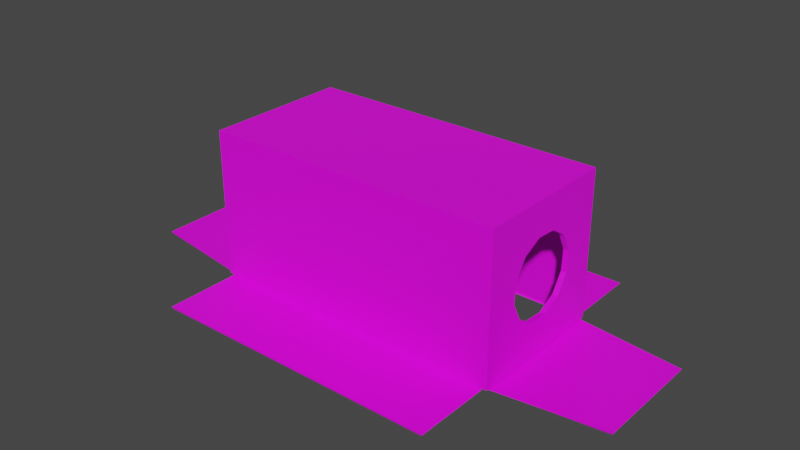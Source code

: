 # Source: BoxOpenHoleSides.blend  (saved by Blender 3.3.6; exported with 4.5.12 LTS)
import bpy
from mathutils import Matrix  # noqa: F401  (used for matrix-valued properties, if any)

bpy.ops.wm.read_factory_settings(use_empty=True)
scene = bpy.context.scene
scene.name = 'Scene'

# ---- collections
col_collection = bpy.data.collections.new('Collection'); scene.collection.children.link(col_collection)

# ---- images (referenced by path relative to the original .blend; pixels are not part of the script)
import os
ASSET_DIR = os.environ.get("B2B_ASSET_DIR", "")  # directory of the original .blend (textures are referenced by path, not embedded)
HERE = os.path.dirname(os.path.abspath(__file__))  # packed textures are extracted next to this script under _unpacked/

def load_image(name, relpath, width, height, colorspace="sRGB"):
    """Load a texture the original file referenced (path relative to the .blend, or extracted next to this script)."""
    p = next((c for c in (os.path.join(HERE, relpath), os.path.join(ASSET_DIR, relpath)) if relpath and os.path.exists(c)), "")
    if p:
        img = bpy.data.images.load(p, check_existing=True)
        img.name = name
    else:  # same state as the original file: an image datablock whose file is absent (Cycles renders it pink)
        img = bpy.data.images.new(name, width, height)
        img.source = "FILE"
        img.filepath = "//" + (relpath or name)
    img.colorspace_settings.name = colorspace
    return img
img_cardboard_png = load_image('Cardboard.png', 'Cardboard.png', 1024, 1024, 'sRGB')

# ---- materials (node trees are filled in below, after node groups)
mat_material_001 = bpy.data.materials.new('Material.001')
mat_material_001.use_transparent_shadow = False

# ---- material node trees
mat_material_001.use_nodes = True; mat_material_001.node_tree.nodes.clear()
_N = mat_material_001.node_tree.nodes; _L = mat_material_001.node_tree.links
n0 = _N.new('ShaderNodeBsdfPrincipled'); n0.name = 'Principled BSDF'; n0.location = (10, 300)
n0.distribution = 'GGX'
n0.subsurface_method = 'BURLEY'
n0.inputs[3].default_value = 1.45
n0.inputs[27].default_value = (0.0, 0.0, 0.0, 1.0)
n0.inputs[28].default_value = 1.0
n1 = _N.new('ShaderNodeOutputMaterial'); n1.name = 'Material Output'; n1.location = (300, 300)
n2 = _N.new('ShaderNodeTexImage'); n2.name = 'Image Texture'; n2.location = (-180, 280)
n2.image = img_cardboard_png
_L.new(n0.outputs[0], n1.inputs[0])
_L.new(n2.outputs[0], n0.inputs[0])
n1.is_active_output = True

# ---- world
world_world = bpy.data.worlds.new('World'); scene.world = world_world
world_world.use_nodes = True; world_world.node_tree.nodes.clear()
_N = world_world.node_tree.nodes; _L = world_world.node_tree.links
n0 = _N.new('ShaderNodeOutputWorld'); n0.name = 'World Output'; n0.location = (300, 300)
n1 = _N.new('ShaderNodeBackground'); n1.name = 'Background'; n1.location = (10, 300)
n1.inputs[0].default_value = (0.05088, 0.05088, 0.05088, 1.0)
_L.new(n1.outputs[0], n0.inputs[0])
n0.is_active_output = True
world_world.color = (0.05088, 0.05088, 0.05088)
world_world.use_sun_shadow = False
world_world.sun_shadow_jitter_overblur = 0.0

# ---- meshes
me_cube_001 = bpy.data.meshes.new('Cube.001')
me_cube_001.from_pydata([(1.002, 0.5008, 1.017), (1.002, 0.5008, 0.01576), (-1.002, 0.5008, 1.017), (-1.002, 0.5008, 0.01576), (1.002, -0.5008, 1.017), (1.002, -0.5008, 0.01576), (-1.002, -0.5008, 1.017), (-1.002, -0.5008, 0.01576), (1.002, 0.4814, 0.009043), (-1.002, 0.4814, 0.009043), (1.002, -0.4814, 0.009043), (-1.002, -0.4814, 0.009043), (1.776, 0.3838, 0.0008035), (-1.776, 0.3838, 0.01415), (1.776, -0.3838, 0.0008038), (-1.776, -0.3838, 0.01415), (1.002, 0.4938, 0.003997), (-1.002, 0.4938, 0.003997), (1.002, -0.4938, 0.003997), (-1.002, -0.4938, 0.003997), (1.002, 1.028, -0.002597), (-1.002, 1.028, -0.002597), (1.002, -1.028, -0.008073), (-1.002, -1.028, -0.008073), (-1.013, 0.5067, 1.03), (1.013, 0.5067, 1.03), (1.013, 0.5067, 0.01645), (-1.013, 0.5067, 0.01645), (-1.013, -0.5067, 1.03), (-1.013, -0.5067, 0.01645), (1.013, -0.5067, 1.03), (1.013, -0.5067, 0.01645), (-1.013, 0.4871, 0.00944), (-1.013, -0.4871, 0.00944), (1.013, -0.4871, 0.00944), (1.013, 0.4871, 0.00944), (-1.784, 0.3883, 0.02595), (-1.784, -0.3883, 0.02595), (1.784, -0.3883, 0.01246), (1.784, 0.3883, 0.01246), (1.013, 0.5067, 0.004551), (-1.013, 0.5067, 0.004551), (-1.013, -0.5067, 0.004551), (1.013, -0.5067, 0.004551), (1.013, 1.033, 0.01041), (-1.013, 1.033, 0.01041), (-1.013, -1.033, 0.004875), (1.013, -1.033, 0.004875), (1.013, 0.5067, 0.692), (1.013, 0.5067, 0.3543), (-1.013, 0.5067, 0.3543), (-1.013, 0.5067, 0.692), (-1.013, -0.5067, 0.3543), (-1.013, -0.5067, 0.692), (1.013, -0.5067, 0.3543), (1.013, -0.5067, 0.692), (-1.002, -0.1669, 1.017), (-1.002, 0.1669, 1.017), (-1.002, 0.1669, 0.01576), (-1.002, -0.1669, 0.01576), (1.002, 0.1669, 1.017), (1.002, -0.1669, 1.017), (1.002, -0.1669, 0.01576), (1.002, 0.1669, 0.01576), (-1.002, 0.1605, 0.009043), (-1.002, -0.1605, 0.009043), (1.002, -0.1605, 0.009043), (1.002, 0.1605, 0.009043), (-1.776, 0.1279, 0.01415), (-1.776, -0.1279, 0.01415), (1.776, -0.1279, 0.0008037), (1.776, 0.1279, 0.0008036), (-1.013, -0.1689, 1.03), (-1.013, 0.1689, 1.03), (-1.013, 0.1689, 0.01645), (-1.013, -0.1689, 0.01645), (1.013, 0.1689, 1.03), (1.013, -0.1689, 1.03), (1.013, -0.1689, 0.01645), (1.013, 0.1689, 0.01645), (-1.013, 0.1624, 0.00944), (-1.013, -0.1624, 0.00944), (1.013, -0.1624, 0.00944), (1.013, 0.1624, 0.00944), (-1.784, 0.1294, 0.02595), (-1.784, -0.1294, 0.02595), (1.784, -0.1294, 0.01246), (1.784, 0.1294, 0.01246), (1.013, 0.1858, 0.3137), (1.013, -0.2095, 0.3374), (1.013, 0.2095, 0.7089), (1.013, -0.1858, 0.7326), (-1.013, 0.2242, 0.7247), (-1.013, -0.2288, 0.7183), (-1.013, 0.09027, 0.2919), (-1.013, -0.08276, 0.2894), (-1.013, -0.0563, 1.03), (-1.013, 0.0563, 1.03), (1.013, 0.0563, 1.03), (1.013, -0.0563, 1.03), (1.013, 0.08854, 0.7888), (1.013, -0.05613, 0.7975), (-1.013, 0.08276, 0.8244), (-1.013, -0.09027, 0.822), (1.013, 0.5067, 0.5794), (1.013, 0.5067, 0.4668), (-1.013, 0.5067, 0.4668), (-1.013, 0.5067, 0.5794), (-1.013, 0.2288, 0.3956), (-1.013, 0.28, 0.5609), (1.013, 0.2656, 0.4346), (1.013, 0.2743, 0.5793), (-1.013, -0.5067, 0.4668), (-1.013, -0.5067, 0.5794), (1.013, -0.5067, 0.4668), (1.013, -0.5067, 0.5794), (-1.013, -0.2242, 0.3892), (-1.013, -0.28, 0.553), (1.013, -0.2743, 0.467), (1.013, -0.2656, 0.6117), (1.002, -0.05564, 0.01576), (1.002, 0.05564, 0.01576), (1.002, -0.05349, 0.009043), (1.002, 0.05349, 0.009043), (1.776, -0.04264, 0.0008037), (1.776, 0.04265, 0.0008037), (1.013, -0.0563, 0.01645), (1.013, 0.0563, 0.01645), (1.013, -0.05412, 0.00944), (1.013, 0.05412, 0.00944), (1.784, -0.04315, 0.01246), (1.784, 0.04315, 0.01246), (1.013, 0.05613, 0.2488), (1.013, -0.08854, 0.2575), (-1.018, 0.5067, 0.692), (-1.018, 0.5067, 1.03), (-1.018, 0.1689, 1.03), (-1.018, -0.1689, 0.01645), (-1.018, -0.5067, 0.01645), (-1.018, -0.5067, 0.692), (-1.018, -0.5067, 1.03), (-1.018, 0.5067, 0.01645), (-1.018, 0.5067, 0.3543), (-1.018, 0.5067, 0.5794), (-1.018, -0.5067, 0.3543), (-1.018, -0.5067, 0.5794), (1.05, -0.5067, 0.01645), (1.05, 0.5067, 0.4668), (-1.018, -0.1689, 1.03), (-1.018, 0.0563, 1.03), (-1.018, 0.1689, 0.01645), (1.05, 0.5067, 0.692), (1.05, 0.5067, 1.03), (1.05, 0.1689, 0.01645), (1.05, -0.1689, 1.03), (1.05, -0.5067, 1.03), (-1.018, -0.0563, 1.03), (1.05, -0.5067, 0.692), (-1.018, 0.5067, 0.4668), (1.05, 0.5067, 0.01645), (-1.018, -0.5067, 0.4668), (1.05, 0.5067, 0.3543), (-1.042, -0.08276, 0.2894), (-1.038, -0.08276, 0.2894), (-1.038, 0.09027, 0.2919), (-1.042, 0.09027, 0.2919), (-1.038, -0.09027, 0.822), (-1.038, -0.2288, 0.7183), (-1.038, 0.28, 0.5609), (-1.038, 0.2242, 0.7247), (-1.038, -0.28, 0.553), (-1.038, 0.08276, 0.8244), (-1.042, -0.09027, 0.822), (-1.042, -0.2288, 0.7183), (-1.038, 0.2288, 0.3956), (-1.038, -0.2242, 0.3892), (-1.042, 0.5067, 0.692), (-1.042, 0.5067, 1.03), (-1.042, 0.1689, 1.03), (-1.042, -0.1689, 0.01645), (-1.042, -0.5067, 0.01645), (-1.042, -0.5067, 0.692), (-1.042, -0.5067, 1.03), (-1.042, 0.5067, 0.01645), (-1.042, 0.5067, 0.3543), (-1.042, 0.5067, 0.5794), (-1.042, -0.5067, 0.3543), (-1.042, -0.5067, 0.5794), (-1.042, -0.1689, 1.03), (-1.042, 0.0563, 1.03), (-1.042, 0.1689, 0.01645), (-1.042, 0.2242, 0.7247), (-1.042, 0.28, 0.5609), (-1.042, -0.28, 0.553), (-1.042, -0.0563, 1.03), (-1.042, 0.08276, 0.8244), (-1.042, 0.5067, 0.4668), (-1.042, 0.2288, 0.3956), (-1.042, -0.5067, 0.4668), (-1.042, -0.2242, 0.3892), (1.05, -0.5067, 0.3543), (1.05, -0.5067, 0.5794), (1.05, -0.2095, 0.3374), (1.05, -0.1858, 0.7326), (1.05, 0.1689, 1.03), (1.05, -0.0563, 1.03), (1.05, -0.1689, 0.01645), (1.05, 0.0563, 0.01645), (1.05, 0.1858, 0.3137), (1.05, -0.08854, 0.2575), (1.05, 0.2095, 0.7089), (1.05, -0.05613, 0.7975), (1.05, -0.2656, 0.6117), (1.05, 0.2743, 0.5793), (1.05, 0.0563, 1.03), (1.05, 0.08854, 0.7888), (1.05, 0.5067, 0.5794), (1.05, 0.2656, 0.4346), (1.05, -0.5067, 0.4668), (1.05, -0.2743, 0.467), (1.05, -0.0563, 0.01645), (1.05, 0.05613, 0.2488)], [], [(0, 2, 3, 1), (6, 4, 5, 7), (56, 61, 4, 6), (62, 66, 10, 5), (58, 64, 9, 3), (66, 70, 14, 10), (64, 68, 13, 9), (5, 18, 19, 7), (3, 17, 16, 1), (18, 22, 23, 19), (17, 21, 20, 16), (49, 26, 27, 50), (51, 107, 143, 134), (52, 29, 31, 54), (72, 28, 30, 77), (78, 31, 34, 82), (74, 27, 32, 80), (82, 34, 38, 86), (80, 32, 36, 84), (31, 29, 42, 43), (27, 26, 40, 41), (43, 42, 46, 47), (41, 40, 44, 45), (3, 9, 32, 27), (22, 18, 43, 47), (69, 15, 37, 85), (19, 23, 46, 42), (18, 5, 31, 43), (71, 12, 39, 87), (21, 17, 41, 45), (7, 19, 42, 29), (12, 8, 35, 39), (16, 20, 44, 40), (17, 3, 27, 41), (10, 14, 38, 34), (8, 1, 26, 35), (1, 16, 40, 26), (15, 11, 33, 37), (5, 10, 34, 31), (20, 21, 45, 44), (9, 13, 36, 32), (11, 7, 29, 33), (23, 22, 47, 46), (115, 114, 218, 201), (100, 90, 210, 215), (114, 54, 200, 218), (28, 53, 55, 30), (112, 52, 54, 114), (102, 103, 166, 171), (75, 29, 138, 137), (25, 48, 51, 24), (105, 49, 50, 106), (138, 144, 186, 180), (50, 27, 141, 142), (107, 106, 158, 143), (98, 99, 205, 214), (49, 105, 147, 161), (76, 98, 214, 204), (48, 25, 152, 151), (105, 104, 216, 147), (14, 70, 86, 38), (125, 71, 87, 131), (13, 68, 84, 36), (68, 69, 85, 84), (33, 81, 85, 37), (81, 80, 84, 85), (35, 83, 87, 39), (128, 82, 86, 130), (29, 75, 81, 33), (75, 74, 80, 81), (26, 79, 83, 35), (126, 78, 82, 128), (24, 73, 76, 25), (96, 72, 77, 99), (73, 24, 135, 136), (117, 116, 175, 170), (11, 15, 69, 65), (65, 69, 68, 64), (8, 12, 71, 67), (122, 124, 70, 66), (7, 11, 65, 59), (59, 65, 64, 58), (1, 8, 67, 63), (120, 122, 66, 62), (2, 0, 60, 57), (57, 60, 61, 56), (73, 97, 98, 76), (97, 96, 99, 98), (132, 133, 209, 221), (127, 79, 153, 207), (106, 50, 142, 158), (24, 51, 134, 135), (112, 113, 145, 160), (92, 102, 171, 169), (48, 104, 107, 51), (104, 105, 106, 107), (104, 48, 151, 216), (26, 49, 161, 159), (88, 132, 221, 208), (31, 78, 206, 146), (52, 112, 160, 144), (96, 97, 149, 156), (53, 113, 115, 55), (113, 112, 114, 115), (63, 67, 123, 121), (121, 123, 122, 120), (67, 71, 125, 123), (123, 125, 124, 122), (79, 127, 129, 83), (127, 126, 128, 129), (83, 129, 131, 87), (129, 128, 130, 131), (70, 124, 130, 86), (124, 125, 131, 130), (91, 101, 211, 203), (99, 77, 154, 205), (134, 143, 185, 176), (108, 109, 168, 174), (93, 117, 170, 167), (116, 95, 163, 175), (143, 158, 196, 185), (142, 141, 183, 184), (94, 108, 174, 164), (158, 142, 184, 196), (109, 92, 169, 168), (139, 140, 182, 181), (95, 94, 164, 163), (137, 138, 180, 179), (136, 135, 177, 178), (103, 93, 167, 166), (135, 134, 176, 177), (150, 137, 179, 190), (53, 28, 140, 139), (141, 150, 190, 183), (29, 52, 144, 138), (156, 149, 189, 194), (149, 136, 178, 189), (113, 53, 139, 145), (148, 156, 194, 188), (28, 72, 148, 140), (97, 73, 136, 149), (27, 74, 150, 141), (74, 75, 137, 150), (72, 96, 156, 148), (164, 174, 197, 165), (168, 169, 191, 192), (163, 164, 165, 162), (166, 167, 173, 172), (162, 179, 180, 186), (188, 173, 181, 182), (199, 162, 186, 198), (196, 184, 165, 197), (177, 176, 191, 178), (194, 172, 173, 188), (184, 183, 190, 165), (165, 190, 179, 162), (178, 191, 195, 189), (189, 195, 172, 194), (176, 185, 192, 191), (185, 196, 197, 192), (173, 193, 187, 181), (193, 199, 198, 187), (175, 163, 162, 199), (167, 170, 193, 173), (174, 168, 192, 197), (169, 171, 195, 191), (170, 175, 199, 193), (171, 166, 172, 195), (145, 139, 181, 187), (144, 160, 198, 186), (140, 148, 188, 182), (160, 145, 187, 198), (142, 108, 141), (116, 144, 138), (108, 150, 141), (134, 92, 109), (95, 116, 137), (94, 95, 150), (116, 138, 137), (94, 150, 108), (108, 142, 158), (160, 144, 116), (160, 116, 117), (109, 108, 158), (109, 158, 143), (145, 160, 117), (93, 139, 117), (143, 134, 109), (139, 145, 117), (95, 137, 150), (92, 134, 135), (140, 139, 93), (103, 148, 93), (135, 136, 92), (136, 102, 92), (148, 140, 93), (102, 136, 149), (148, 103, 156), (210, 151, 152, 204), (103, 102, 156), (156, 102, 149), (153, 159, 161, 208), (213, 216, 151, 210), (201, 212, 203, 157), (146, 206, 202, 200), (207, 153, 208, 221), (157, 203, 154, 155), (215, 210, 204, 214), (203, 211, 205, 154), (211, 215, 214, 205), (208, 161, 147, 217), (217, 147, 216, 213), (200, 202, 219, 218), (218, 219, 212, 201), (206, 220, 209, 202), (220, 207, 221, 209), (101, 100, 215, 211), (110, 88, 208, 217), (89, 118, 219, 202), (111, 110, 217, 213), (78, 126, 220, 206), (54, 31, 146, 200), (118, 119, 212, 219), (119, 91, 203, 212), (30, 55, 157, 155), (126, 127, 207, 220), (55, 115, 201, 157), (90, 111, 213, 210), (77, 30, 155, 154), (79, 26, 159, 153), (133, 89, 202, 209), (25, 76, 204, 152), (110, 111, 49), (111, 48, 104), (90, 25, 48), (90, 76, 25), (100, 98, 76), (101, 98, 100), (101, 77, 99), (91, 30, 77), (91, 55, 30), (119, 115, 55), (118, 115, 119), (118, 54, 114), (89, 31, 54), (89, 78, 31), (133, 126, 78), (132, 126, 133), (132, 79, 127), (88, 26, 79), (88, 49, 26), (111, 104, 105), (111, 90, 48), (90, 100, 76), (101, 99, 98), (101, 91, 77), (91, 119, 55), (118, 114, 115), (118, 89, 54), (89, 133, 78), (132, 127, 126), (132, 88, 79), (88, 110, 49), (111, 105, 49)])
_uv = me_cube_001.uv_layers.new(name='UVMap')
_uv.uv.foreach_set('vector', [0.4893, 0.003365, 0.4893, 0.5746, 0.5402, 0.5746, 0.5402, 0.003365, 0.5922, 0.5746, 0.5922, 0.003365, 0.5414, 0.003365, 0.5414, 0.5746, 0.2454, 0.4323, 0.2454, 0.06872, 0.2188, 0.1031, 0.2188, 0.4666, 0.2721, 0.5618, 0.2724, 0.5637, 0.2724, 0.4722, 0.2721, 0.4666, 0.2717, 0.5618, 0.2721, 0.5637, 0.2721, 0.4722, 0.2717, 0.4666, 0.4269, 0.781, 0.3857, 0.7191, 0.3857, 0.7887, 0.4269, 0.8684, 0.3853, 0.6203, 0.3441, 0.5583, 0.3441, 0.6279, 0.3853, 0.7076, 0.5414, 0.003365, 0.5408, 0.003365, 0.5408, 0.5746, 0.5414, 0.5746, 0.5402, 0.5746, 0.5408, 0.5746, 0.5408, 0.003365, 0.5402, 0.003365, 0.6352, 0.0008115, 0.5926, 0.05577, 0.5926, 0.4193, 0.6352, 0.3644, 0.6782, 0.0008121, 0.6357, 0.05578, 0.6357, 0.4193, 0.6782, 0.3644, 0.4716, 0.5779, 0.4887, 0.5779, 0.4887, 0.0, 0.4716, 0.0, 0.4544, 0.0, 0.4602, 0.0, 0.4602, -0.001264, 0.4544, -0.001264, 0.4196, 0.5779, 0.4367, 0.5779, 0.4367, 0.0, 0.4196, 0.0, 0.3275, 0.02472, 0.2986, 0.0, 0.2986, 0.343, 0.3275, 0.3677, 0.6887, 0.6147, 0.6887, 0.711, 0.689, 0.7054, 0.689, 0.6128, 0.2702, 0.6593, 0.2702, 0.7556, 0.2705, 0.75, 0.2705, 0.6574, 0.4667, 0.6689, 0.4667, 0.5779, 0.4269, 0.6397, 0.4269, 0.7122, 0.4667, 0.7662, 0.4667, 0.8572, 0.5066, 0.7954, 0.5066, 0.7229, 0.4367, 0.0, 0.4367, 0.5779, 0.4373, 0.5779, 0.4373, 0.0, 0.4887, 0.0, 0.4887, 0.5779, 0.4893, 0.5779, 0.4893, 0.0, 0.3437, 0.7987, 0.3437, 0.4557, 0.2986, 0.4172, 0.2986, 0.7602, 0.5922, 0.4221, 0.5922, 0.7651, 0.6372, 0.8036, 0.6372, 0.4606, 0.3853, 0.7129, 0.3853, 0.7076, 0.3846, 0.7084, 0.3846, 0.7137, 0.5926, 0.05577, 0.6352, 0.0008115, 0.6342, 0.0, 0.5922, 0.05421, 0.2705, 0.6139, 0.2705, 0.6868, 0.2711, 0.6881, 0.2711, 0.6143, 0.6352, 0.3644, 0.5926, 0.4193, 0.5922, 0.4221, 0.6342, 0.3678, 0.5408, 0.003365, 0.5414, 0.003365, 0.5414, 0.0, 0.5408, 0.0, 0.2711, 0.6139, 0.2711, 0.6868, 0.2717, 0.6881, 0.2717, 0.6143, 0.6357, 0.05578, 0.6782, 0.0008121, 0.6772, 0.0, 0.6352, 0.0542, 0.5414, 0.5746, 0.5408, 0.5746, 0.5408, 0.5779, 0.5414, 0.5779, 0.3857, 0.5798, 0.4269, 0.6063, 0.4263, 0.604, 0.3853, 0.5779, 0.6782, 0.3644, 0.6357, 0.4193, 0.6352, 0.422, 0.6772, 0.3678, 0.5408, 0.5746, 0.5402, 0.5746, 0.5401, 0.5779, 0.5407, 0.5779, 0.4269, 0.8684, 0.3857, 0.7887, 0.3853, 0.7894, 0.4263, 0.8691, 0.4269, 0.6063, 0.4269, 0.601, 0.4263, 0.5986, 0.4263, 0.604, 0.5402, 0.003365, 0.5408, 0.003365, 0.5407, 0.0, 0.5401, 0.0, 0.3441, 0.419, 0.3853, 0.4455, 0.3846, 0.4432, 0.3437, 0.4172, 0.4269, 0.8737, 0.4269, 0.8684, 0.4263, 0.8691, 0.4263, 0.8745, 0.689, 0.4254, 0.689, 0.9966, 0.6897, 1.0, 0.6897, 0.4221, 0.3853, 0.7076, 0.3441, 0.6279, 0.3437, 0.6286, 0.3846, 0.7084, 0.3853, 0.4455, 0.3853, 0.4403, 0.3846, 0.4378, 0.3846, 0.4432, 0.6897, 0.4254, 0.6897, 0.9966, 0.6903, 1.0, 0.6903, 0.4221, 0.4081, 0.0, 0.4138, 0.0, 0.4138, -0.0103, 0.4081, -0.0103, 0.6495, 0.5413, 0.6535, 0.5068, 0.6535, 0.5068, 0.6495, 0.5413, 0.4138, 0.0, 0.4196, 0.0, 0.4196, -0.0103, 0.4138, -0.0103, 0.3853, 0.5779, 0.4024, 0.5779, 0.4024, 0.0, 0.3853, 0.0, 0.4138, 0.5779, 0.4196, 0.5779, 0.4196, 0.0, 0.4138, 0.0, 0.2292, 0.6347, 0.2293, 0.5854, 0.2293, 0.5854, 0.2292, 0.6347, 0.2702, 0.563, 0.2702, 0.4666, 0.2702, 0.4666, 0.2702, 0.563, 0.4373, 0.5779, 0.4544, 0.5779, 0.4544, 0.0, 0.4373, 0.0, 0.4659, 0.5779, 0.4716, 0.5779, 0.4716, 0.0, 0.4659, 0.0, 0.4367, 0.5792, 0.4196, 0.5792, 0.4196, 0.5862, 0.4367, 0.5862, 0.4716, 0.0, 0.4887, 0.0, 0.4887, -0.001264, 0.4716, -0.001264, 0.4602, 0.0, 0.4659, 0.0, 0.4659, -0.001264, 0.4602, -0.001264, 0.3468, 0.3842, 0.3371, 0.376, 0.3371, 0.3821, 0.3468, 0.3903, 0.4716, 0.5779, 0.4659, 0.5779, 0.4659, 0.5882, 0.4716, 0.5882, 0.3564, 0.3924, 0.3468, 0.3842, 0.3468, 0.3903, 0.3564, 0.3986, 0.4544, 0.5779, 0.4373, 0.5779, 0.4373, 0.5882, 0.4544, 0.5882, 0.4659, 0.5779, 0.4602, 0.5779, 0.4602, 0.5882, 0.4659, 0.5882, 0.2711, 0.4679, 0.2711, 0.5409, 0.2717, 0.5405, 0.2717, 0.4666, 0.2711, 0.5895, 0.2711, 0.6139, 0.2717, 0.6143, 0.2717, 0.5897, 0.2705, 0.4679, 0.2705, 0.5409, 0.2711, 0.5405, 0.2711, 0.4666, 0.2705, 0.5409, 0.2705, 0.6139, 0.2711, 0.6143, 0.2711, 0.5405, 0.4667, 0.5844, 0.4667, 0.6753, 0.5066, 0.6504, 0.5066, 0.5779, 0.4667, 0.6753, 0.4667, 0.7662, 0.5066, 0.7229, 0.5066, 0.6504, 0.4667, 0.8507, 0.4667, 0.7598, 0.4269, 0.7847, 0.4269, 0.8572, 0.4667, 0.6992, 0.4667, 0.6689, 0.4269, 0.7122, 0.4269, 0.7363, 0.2702, 0.4666, 0.2702, 0.563, 0.2705, 0.5648, 0.2705, 0.4722, 0.2702, 0.563, 0.2702, 0.6593, 0.2705, 0.6574, 0.2705, 0.5648, 0.6887, 0.4221, 0.6887, 0.5184, 0.689, 0.5202, 0.689, 0.4277, 0.6887, 0.5826, 0.6887, 0.6147, 0.689, 0.6128, 0.689, 0.582, 0.3853, 0.07417, 0.3564, 0.04945, 0.3564, 0.3924, 0.3853, 0.4172, 0.3371, 0.03296, 0.3275, 0.02472, 0.3275, 0.3677, 0.3371, 0.376, 0.3564, 0.04945, 0.3853, 0.07417, 0.3853, 0.07342, 0.3564, 0.0487, 0.243, 0.5313, 0.2513, 0.5472, 0.2513, 0.5472, 0.243, 0.5313, 0.3853, 0.4455, 0.3441, 0.419, 0.3441, 0.4886, 0.3853, 0.5329, 0.3853, 0.5329, 0.3441, 0.4886, 0.3441, 0.5583, 0.3853, 0.6203, 0.4269, 0.6063, 0.3857, 0.5798, 0.3857, 0.6494, 0.4269, 0.6937, 0.4269, 0.7519, 0.3857, 0.6958, 0.3857, 0.7191, 0.4269, 0.781, 0.2717, 0.7522, 0.2721, 0.7467, 0.2721, 0.6552, 0.2717, 0.657, 0.2717, 0.657, 0.2721, 0.6552, 0.2721, 0.5637, 0.2717, 0.5618, 0.2721, 0.7522, 0.2724, 0.7467, 0.2724, 0.6552, 0.2721, 0.657, 0.2721, 0.5936, 0.2724, 0.5942, 0.2724, 0.5637, 0.2721, 0.5618, 0.2986, 0.3636, 0.2986, 0.0, 0.272, 0.03436, 0.272, 0.3979, 0.272, 0.3979, 0.272, 0.03436, 0.2454, 0.06872, 0.2454, 0.4323, 0.3564, 0.04945, 0.3468, 0.04121, 0.3468, 0.3842, 0.3564, 0.3924, 0.3468, 0.04121, 0.3371, 0.03296, 0.3371, 0.376, 0.3468, 0.3842, 0.6769, 0.5505, 0.6764, 0.5918, 0.6764, 0.5918, 0.6769, 0.5505, 0.6887, 0.5505, 0.6887, 0.5184, 0.6887, 0.5184, 0.6887, 0.5505, 0.4659, 0.0, 0.4716, 0.0, 0.4716, -0.001264, 0.4659, -0.001264, 0.4373, 0.0, 0.4544, 0.0, 0.4544, -0.001264, 0.4373, -0.001264, 0.4138, 0.5779, 0.4081, 0.5779, 0.4081, 0.5792, 0.4138, 0.5792, 0.2342, 0.6751, 0.2292, 0.6347, 0.2292, 0.6347, 0.2342, 0.6751, 0.4544, 0.5779, 0.4602, 0.5779, 0.4602, 0.0, 0.4544, 0.0, 0.4602, 0.5779, 0.4659, 0.5779, 0.4659, 0.0, 0.4602, 0.0, 0.4602, 0.5779, 0.4544, 0.5779, 0.4544, 0.5882, 0.4602, 0.5882, 0.4887, 0.5779, 0.4716, 0.5779, 0.4716, 0.5882, 0.4887, 0.5882, 0.6736, 0.5136, 0.6769, 0.5505, 0.6769, 0.5505, 0.6736, 0.5136, 0.6887, 0.711, 0.6887, 0.6147, 0.6887, 0.6147, 0.6887, 0.711, 0.4196, 0.5779, 0.4138, 0.5779, 0.4138, 0.5792, 0.4196, 0.5792, 0.3371, 0.03296, 0.3468, 0.04121, 0.3468, 0.04045, 0.3371, 0.03221, 0.4024, 0.5779, 0.4081, 0.5779, 0.4081, 0.0, 0.4024, 0.0, 0.4081, 0.5779, 0.4138, 0.5779, 0.4138, 0.0, 0.4081, 0.0, 0.2721, 0.657, 0.2724, 0.6552, 0.2724, 0.6247, 0.2721, 0.6253, 0.2721, 0.6253, 0.2724, 0.6247, 0.2724, 0.5942, 0.2721, 0.5936, 0.4269, 0.6937, 0.3857, 0.6494, 0.3857, 0.6726, 0.4269, 0.7228, 0.4269, 0.7228, 0.3857, 0.6726, 0.3857, 0.6958, 0.4269, 0.7519, 0.6887, 0.5184, 0.6887, 0.5505, 0.689, 0.5511, 0.689, 0.5202, 0.6887, 0.5505, 0.6887, 0.5826, 0.689, 0.582, 0.689, 0.5511, 0.4667, 0.7598, 0.4667, 0.7295, 0.4269, 0.7605, 0.4269, 0.7847, 0.4667, 0.7295, 0.4667, 0.6992, 0.4269, 0.7363, 0.4269, 0.7605, 0.2711, 0.5409, 0.2711, 0.5652, 0.2717, 0.5651, 0.2717, 0.5405, 0.2711, 0.5652, 0.2711, 0.5895, 0.2717, 0.5897, 0.2717, 0.5651, 0.6523, 0.6195, 0.649, 0.5826, 0.649, 0.5826, 0.6523, 0.6195, 0.3371, 0.376, 0.3275, 0.3677, 0.3275, 0.3738, 0.3371, 0.3821, 0.4544, -0.001264, 0.4602, -0.001264, 0.4602, -0.008218, 0.4544, -0.008218, 0.2509, 0.6764, 0.2426, 0.691, 0.2426, 0.691, 0.2509, 0.6764, 0.2346, 0.5459, 0.243, 0.5313, 0.243, 0.5313, 0.2346, 0.5459, 0.2513, 0.5472, 0.2563, 0.5875, 0.2563, 0.5875, 0.2513, 0.5472, 0.4602, -0.001264, 0.4659, -0.001264, 0.4659, -0.008218, 0.4602, -0.008218, 0.4716, -0.001264, 0.4887, -0.001264, 0.4887, -0.008218, 0.4716, -0.008218, 0.2562, 0.6369, 0.2509, 0.6764, 0.2509, 0.6764, 0.2562, 0.6369, 0.4659, -0.001264, 0.4716, -0.001264, 0.4716, -0.008218, 0.4659, -0.008218, 0.2426, 0.691, 0.2342, 0.6751, 0.2342, 0.6751, 0.2426, 0.691, 0.4024, 0.5792, 0.3853, 0.5792, 0.3853, 0.5862, 0.4024, 0.5862, 0.2563, 0.5875, 0.2562, 0.6369, 0.2562, 0.6369, 0.2563, 0.5875, 0.2702, 0.563, 0.2702, 0.4666, 0.2702, 0.4666, 0.2702, 0.563, 0.3564, 0.0487, 0.3853, 0.07342, 0.3853, 0.06929, 0.3564, 0.04457, 0.2293, 0.5854, 0.2346, 0.5459, 0.2346, 0.5459, 0.2293, 0.5854, 0.4373, -0.001264, 0.4544, -0.001264, 0.4544, -0.008218, 0.4373, -0.008218, 0.2702, 0.6593, 0.2702, 0.563, 0.2702, 0.563, 0.2702, 0.6593, 0.4024, 0.5779, 0.3853, 0.5779, 0.3853, 0.5792, 0.4024, 0.5792, 0.2702, 0.7556, 0.2702, 0.6593, 0.2702, 0.6593, 0.2702, 0.7556, 0.4367, 0.5779, 0.4196, 0.5779, 0.4196, 0.5792, 0.4367, 0.5792, 0.3371, 0.03221, 0.3468, 0.04045, 0.3468, 0.03633, 0.3371, 0.02809, 0.3468, 0.04045, 0.3564, 0.0487, 0.3564, 0.04457, 0.3468, 0.03633, 0.4081, 0.5779, 0.4024, 0.5779, 0.4024, 0.5792, 0.4081, 0.5792, 0.3275, 0.02397, 0.3371, 0.03221, 0.3371, 0.02809, 0.3275, 0.01985, 0.2986, 0.0, 0.3275, 0.02472, 0.3275, 0.02397, 0.2986, -0.0007503, 0.3468, 0.04121, 0.3564, 0.04945, 0.3564, 0.0487, 0.3468, 0.04045, 0.2702, 0.7556, 0.2702, 0.6593, 0.2702, 0.6593, 0.2702, 0.7556, 0.2702, 0.6593, 0.2702, 0.563, 0.2702, 0.563, 0.2702, 0.6593, 0.3275, 0.02472, 0.3371, 0.03296, 0.3371, 0.03221, 0.3275, 0.02397, 0.2562, 0.6369, 0.2509, 0.6764, 0.2509, 0.6764, 0.2562, 0.6369, 0.2426, 0.691, 0.2342, 0.6751, 0.2342, 0.6751, 0.2426, 0.691, 0.2563, 0.5875, 0.2562, 0.6369, 0.2562, 0.6369, 0.2563, 0.5875, 0.2293, 0.5854, 0.2346, 0.5459, 0.2346, 0.5459, 0.2293, 0.5854, 0.2563, 0.5875, 0.2702, 0.563, 0.2702, 0.4666, 0.253, 0.4666, 0.2188, 0.563, 0.2346, 0.5459, 0.2359, 0.4666, 0.2188, 0.4666, 0.2513, 0.5472, 0.2563, 0.5875, 0.253, 0.4666, 0.2473, 0.4666, 0.2473, 0.7556, 0.253, 0.7556, 0.2562, 0.6369, 0.2509, 0.6764, 0.2188, 0.7556, 0.2359, 0.7556, 0.2342, 0.6751, 0.2188, 0.6593, 0.2188, 0.5951, 0.2293, 0.5854, 0.2346, 0.5459, 0.2188, 0.563, 0.253, 0.7556, 0.2702, 0.7556, 0.2702, 0.6593, 0.2562, 0.6369, 0.2562, 0.6369, 0.2702, 0.6593, 0.2702, 0.563, 0.2563, 0.5875, 0.2188, 0.6593, 0.2342, 0.6751, 0.2292, 0.6347, 0.2188, 0.6272, 0.2188, 0.6272, 0.2292, 0.6347, 0.2293, 0.5854, 0.2188, 0.5951, 0.2359, 0.7556, 0.2416, 0.7556, 0.2426, 0.691, 0.2342, 0.6751, 0.2416, 0.7556, 0.2473, 0.7556, 0.2509, 0.6764, 0.2426, 0.691, 0.2346, 0.5459, 0.243, 0.5313, 0.2416, 0.4666, 0.2359, 0.4666, 0.243, 0.5313, 0.2513, 0.5472, 0.2473, 0.4666, 0.2416, 0.4666, 0.2513, 0.5472, 0.2563, 0.5875, 0.2563, 0.5875, 0.2513, 0.5472, 0.2346, 0.5459, 0.243, 0.5313, 0.243, 0.5313, 0.2346, 0.5459, 0.2509, 0.6764, 0.2426, 0.691, 0.2426, 0.691, 0.2509, 0.6764, 0.2342, 0.6751, 0.2292, 0.6347, 0.2292, 0.6347, 0.2342, 0.6751, 0.243, 0.5313, 0.2513, 0.5472, 0.2513, 0.5472, 0.243, 0.5313, 0.2292, 0.6347, 0.2293, 0.5854, 0.2293, 0.5854, 0.2292, 0.6347, 0.4081, 0.5792, 0.4024, 0.5792, 0.4024, 0.5862, 0.4081, 0.5862, 0.4196, 0.5792, 0.4138, 0.5792, 0.4138, 0.5862, 0.4196, 0.5862, 0.2986, -0.0007503, 0.3275, 0.02397, 0.3275, 0.01985, 0.2986, -0.004878, 0.4138, 0.5792, 0.4081, 0.5792, 0.4081, 0.5862, 0.4138, 0.5862, 0.0, 0.0, 0.0, 0.0, 0.0, 0.0, 0.0, 0.0, 0.0, 0.0, 0.0, 0.0, 0.0, 0.0, 0.0, 0.0, 0.0, 0.0, 0.0, 0.0, 0.0, 0.0, 0.0, 0.0, 0.0, 0.0, 0.0, 0.0, 0.0, 0.0, 0.0, 0.0, 0.0, 0.0, 0.0, 0.0, 0.0, 0.0, 0.0, 0.0, 0.0, 0.0, 0.0, 0.0, 0.0, 0.0, 0.0, 0.0, 0.0, 0.0, 0.0, 0.0, 0.0, 0.0, 0.0, 0.0, 0.0, 0.0, 0.0, 0.0, 0.0, 0.0, 0.0, 0.0, 0.0, 0.0, 0.0, 0.0, 0.0, 0.0, 0.0, 0.0, 0.0, 0.0, 0.0, 0.0, 0.0, 0.0, 0.0, 0.0, 0.0, 0.0, 0.0, 0.0, 0.0, 0.0, 0.0, 0.0, 0.0, 0.0, 0.0, 0.0, 0.0, 0.0, 0.0, 0.0, 0.0, 0.0, 0.0, 0.0, 0.0, 0.0, 0.0, 0.0, 0.0, 0.0, 0.0, 0.0, 0.0, 0.0, 0.0, 0.0, 0.0, 0.0, 0.0, 0.0, 0.0, 0.0, 0.0, 0.0, 0.0, 0.0, 0.0, 0.0, 0.0, 0.0, 0.0, 0.0, 0.0, 0.0, 0.0, 0.0, 0.0, 0.0, 0.0, 0.0, 0.0, 0.0, 0.0, 0.0, 0.0, 0.0, 0.0, 0.0, 0.0, 0.0, 0.0, 0.0, 0.0, 0.0, 0.0, 0.0, 0.0, 0.0, 0.0, 0.0, 0.6535, 0.5068, 0.6544, 0.4221, 0.6372, 0.4221, 0.6372, 0.5184, 0.0, 0.0, 0.0, 0.0, 0.0, 0.0, 0.0, 0.0, 0.0, 0.0, 0.0, 0.0, 0.6887, 0.5184, 0.6887, 0.4221, 0.6715, 0.4221, 0.6736, 0.5136, 0.6601, 0.4883, 0.6601, 0.4221, 0.6544, 0.4221, 0.6535, 0.5068, 0.6601, 0.711, 0.6584, 0.6423, 0.6523, 0.6195, 0.6544, 0.711, 0.6887, 0.711, 0.6887, 0.6147, 0.6724, 0.6263, 0.6715, 0.711, 0.6887, 0.5505, 0.6887, 0.5184, 0.6736, 0.5136, 0.6769, 0.5505, 0.6544, 0.711, 0.6523, 0.6195, 0.6372, 0.6147, 0.6372, 0.711, 0.6495, 0.5413, 0.6535, 0.5068, 0.6372, 0.5184, 0.6372, 0.5505, 0.6523, 0.6195, 0.649, 0.5826, 0.6372, 0.5826, 0.6372, 0.6147, 0.649, 0.5826, 0.6495, 0.5413, 0.6372, 0.5505, 0.6372, 0.5826, 0.6736, 0.5136, 0.6715, 0.4221, 0.6658, 0.4221, 0.6674, 0.4908, 0.6674, 0.4908, 0.6658, 0.4221, 0.6601, 0.4221, 0.6601, 0.4883, 0.6715, 0.711, 0.6724, 0.6263, 0.6658, 0.6448, 0.6658, 0.711, 0.6658, 0.711, 0.6658, 0.6448, 0.6584, 0.6423, 0.6601, 0.711, 0.6887, 0.6147, 0.6887, 0.5826, 0.6764, 0.5918, 0.6724, 0.6263, 0.6887, 0.5826, 0.6887, 0.5505, 0.6769, 0.5505, 0.6764, 0.5918, 0.649, 0.5826, 0.6495, 0.5413, 0.6495, 0.5413, 0.649, 0.5826, 0.6674, 0.4908, 0.6736, 0.5136, 0.6736, 0.5136, 0.6674, 0.4908, 0.6724, 0.6263, 0.6658, 0.6448, 0.6658, 0.6448, 0.6724, 0.6263, 0.6601, 0.4883, 0.6674, 0.4908, 0.6674, 0.4908, 0.6601, 0.4883, 0.6887, 0.6147, 0.6887, 0.5826, 0.6887, 0.5826, 0.6887, 0.6147, 0.4196, 0.0, 0.4367, 0.0, 0.4367, -0.0103, 0.4196, -0.0103, 0.6658, 0.6448, 0.6584, 0.6423, 0.6584, 0.6423, 0.6658, 0.6448, 0.6584, 0.6423, 0.6523, 0.6195, 0.6523, 0.6195, 0.6584, 0.6423, 0.3853, 0.0, 0.4024, 0.0, 0.4024, -0.0103, 0.3853, -0.0103, 0.6887, 0.5826, 0.6887, 0.5505, 0.6887, 0.5505, 0.6887, 0.5826, 0.4024, 0.0, 0.4081, 0.0, 0.4081, -0.0103, 0.4024, -0.0103, 0.6535, 0.5068, 0.6601, 0.4883, 0.6601, 0.4883, 0.6535, 0.5068, 0.3275, 0.3677, 0.2986, 0.343, 0.2986, 0.3491, 0.3275, 0.3738, 0.6887, 0.5184, 0.6887, 0.4221, 0.6887, 0.4221, 0.6887, 0.5184, 0.6764, 0.5918, 0.6724, 0.6263, 0.6724, 0.6263, 0.6764, 0.5918, 0.3853, 0.4172, 0.3564, 0.3924, 0.3564, 0.3986, 0.3853, 0.4233, 0.6674, 0.4908, 0.6601, 0.4883, 0.4716, 0.5779, 0.6601, 0.4883, 0.4544, 0.5779, 0.4602, 0.5779, 0.6535, 0.5068, 0.4373, 0.5779, 0.4544, 0.5779, 0.6535, 0.5068, 0.3564, 0.3924, 0.3853, 0.4172, 0.6495, 0.5413, 0.3468, 0.3842, 0.3564, 0.3924, 0.649, 0.5826, 0.3468, 0.3842, 0.6495, 0.5413, 0.649, 0.5826, 0.3275, 0.3677, 0.3371, 0.376, 0.6523, 0.6195, 0.2986, 0.343, 0.3275, 0.3677, 0.6523, 0.6195, 0.4024, 0.0, 0.3853, 0.0, 0.6584, 0.6423, 0.4081, 0.0, 0.4024, 0.0, 0.6658, 0.6448, 0.4081, 0.0, 0.6584, 0.6423, 0.6658, 0.6448, 0.4196, 0.0, 0.4138, 0.0, 0.6724, 0.6263, 0.4367, 0.0, 0.4196, 0.0, 0.6724, 0.6263, 0.6887, 0.6147, 0.6887, 0.711, 0.6764, 0.5918, 0.6887, 0.5826, 0.6887, 0.6147, 0.6769, 0.5505, 0.6887, 0.5826, 0.6764, 0.5918, 0.6769, 0.5505, 0.6887, 0.5184, 0.6887, 0.5505, 0.6736, 0.5136, 0.6887, 0.4221, 0.6887, 0.5184, 0.6736, 0.5136, 0.4716, 0.5779, 0.4887, 0.5779, 0.6601, 0.4883, 0.4602, 0.5779, 0.4659, 0.5779, 0.6601, 0.4883, 0.6535, 0.5068, 0.4544, 0.5779, 0.6535, 0.5068, 0.6495, 0.5413, 0.3564, 0.3924, 0.649, 0.5826, 0.3371, 0.376, 0.3468, 0.3842, 0.649, 0.5826, 0.6523, 0.6195, 0.3275, 0.3677, 0.6523, 0.6195, 0.6584, 0.6423, 0.4024, 0.0, 0.6658, 0.6448, 0.4138, 0.0, 0.4081, 0.0, 0.6658, 0.6448, 0.6724, 0.6263, 0.4196, 0.0, 0.6724, 0.6263, 0.6764, 0.5918, 0.6887, 0.6147, 0.6769, 0.5505, 0.6887, 0.5505, 0.6887, 0.5826, 0.6769, 0.5505, 0.6736, 0.5136, 0.6887, 0.5184, 0.6736, 0.5136, 0.6674, 0.4908, 0.4716, 0.5779, 0.6601, 0.4883, 0.4659, 0.5779, 0.4716, 0.5779])
me_cube_001.materials.append(mat_material_001)
me_cube_001.use_remesh_fix_poles = True
me_cube_001.use_remesh_preserve_attributes = False
me_cube_001.use_mirror_vertex_groups = False
me_cube_001.update()

# ---- objects
ob_boxopen1 = bpy.data.objects.new('BoxOpen1', me_cube_001)

# ---- transforms, parenting, visibility, modifiers, constraints
ob_boxopen1.location = (0.0, 0.0, 0.0)
ob_boxopen1.lineart.crease_threshold = 0.0
_vg = ob_boxopen1.vertex_groups.new(name='All')
_vg = ob_boxopen1.vertex_groups.new(name='To0p')
_vg = ob_boxopen1.vertex_groups.new(name='Back')
_vg = ob_boxopen1.vertex_groups.new(name='Left')
_vg = ob_boxopen1.vertex_groups.new(name='Right')
_vg = ob_boxopen1.vertex_groups.new(name='Front')

# ---- collection membership
col_collection.objects.link(ob_boxopen1)

# ---- scene / render settings (as saved in the file)
scene.frame_start = 1; scene.frame_end = 60; scene.frame_set(0)
scene.render.engine = 'BLENDER_EEVEE_NEXT'
scene.cycles.use_denoising = False
scene.cycles.samples = 128
scene.cycles.sampling_pattern = 'TABULATED_SOBOL'
scene.cycles.use_adaptive_sampling = False
scene.cycles.use_light_tree = False
scene.view_settings.view_transform = 'Filmic'
bpy.context.view_layer.update()

# ---- added for rendering (the .blend has no active camera and no usable light): camera, sun
cam_auto = bpy.data.cameras.new('AutoCamera')
cam_auto.lens = 50.0
cam_auto.sensor_width = 36.0
cam_auto.clip_end = 1000.0
ob_auto_camera = bpy.data.objects.new('AutoCamera', cam_auto)
scene.collection.objects.link(ob_auto_camera)
ob_auto_camera.location = (3.93455, -4.72145, 3.65849)
ob_auto_camera.rotation_euler = (1.09748, -7.21219e-08, 0.694738)
scene.camera = ob_auto_camera
light_auto_sun = bpy.data.lights.new('AutoSun', 'SUN')
light_auto_sun.energy = 3.0
light_auto_sun.angle = 0.0523599
ob_auto_sun = bpy.data.objects.new('AutoSun', light_auto_sun)
scene.collection.objects.link(ob_auto_sun)
ob_auto_sun.rotation_euler = (0.872665, 0.174533, 0.523599)
bpy.context.view_layer.update()
